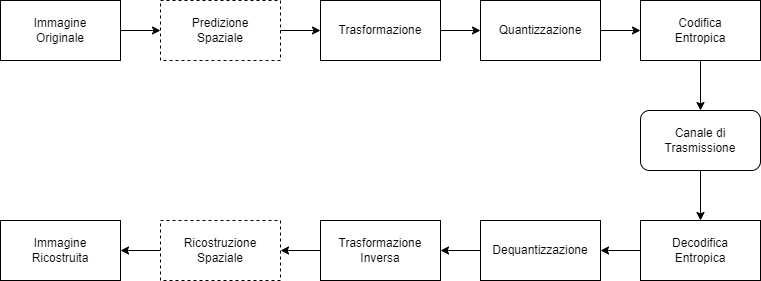

The diagram above was exported from draw.io. Its source (the exported page's mxGraphModel, read from the mxfile embedded in the PNG):
<mxGraphModel dx="1434" dy="836" grid="1" gridSize="10" guides="1" tooltips="1" connect="1" arrows="1" fold="1" page="1" pageScale="1" pageWidth="850" pageHeight="1100" math="0" shadow="0">
  <root>
    <mxCell id="0" />
    <mxCell id="1" parent="0" />
    <mxCell id="S1ll91D21TaCDwqHlzlZ-1" value="Immagine&lt;br&gt;Originale" style="rounded=0;whiteSpace=wrap;html=1;" parent="1" vertex="1">
      <mxGeometry x="40" y="40" width="120" height="60" as="geometry" />
    </mxCell>
    <mxCell id="S1ll91D21TaCDwqHlzlZ-2" value="Predizione&lt;br&gt;Spaziale" style="rounded=0;whiteSpace=wrap;html=1;dashed=1;" parent="1" vertex="1">
      <mxGeometry x="200" y="40" width="120" height="60" as="geometry" />
    </mxCell>
    <mxCell id="S1ll91D21TaCDwqHlzlZ-16" style="edgeStyle=orthogonalEdgeStyle;rounded=0;orthogonalLoop=1;jettySize=auto;html=1;exitX=1;exitY=0.5;exitDx=0;exitDy=0;entryX=0;entryY=0.5;entryDx=0;entryDy=0;" parent="1" source="S1ll91D21TaCDwqHlzlZ-3" target="S1ll91D21TaCDwqHlzlZ-4" edge="1">
      <mxGeometry relative="1" as="geometry" />
    </mxCell>
    <mxCell id="S1ll91D21TaCDwqHlzlZ-3" value="Trasformazione" style="rounded=0;whiteSpace=wrap;html=1;" parent="1" vertex="1">
      <mxGeometry x="360" y="40" width="120" height="60" as="geometry" />
    </mxCell>
    <mxCell id="S1ll91D21TaCDwqHlzlZ-18" style="edgeStyle=orthogonalEdgeStyle;rounded=0;orthogonalLoop=1;jettySize=auto;html=1;exitX=1;exitY=0.5;exitDx=0;exitDy=0;" parent="1" source="S1ll91D21TaCDwqHlzlZ-4" target="S1ll91D21TaCDwqHlzlZ-5" edge="1">
      <mxGeometry relative="1" as="geometry" />
    </mxCell>
    <mxCell id="S1ll91D21TaCDwqHlzlZ-4" value="Quantizzazione" style="rounded=0;whiteSpace=wrap;html=1;" parent="1" vertex="1">
      <mxGeometry x="520" y="40" width="120" height="60" as="geometry" />
    </mxCell>
    <mxCell id="S1ll91D21TaCDwqHlzlZ-19" style="edgeStyle=orthogonalEdgeStyle;rounded=0;orthogonalLoop=1;jettySize=auto;html=1;exitX=0.5;exitY=1;exitDx=0;exitDy=0;entryX=0.5;entryY=0;entryDx=0;entryDy=0;" parent="1" source="S1ll91D21TaCDwqHlzlZ-5" target="S1ll91D21TaCDwqHlzlZ-12" edge="1">
      <mxGeometry relative="1" as="geometry" />
    </mxCell>
    <mxCell id="S1ll91D21TaCDwqHlzlZ-5" value="Codifica&lt;br&gt;Entropica" style="rounded=0;whiteSpace=wrap;html=1;" parent="1" vertex="1">
      <mxGeometry x="680" y="40" width="120" height="60" as="geometry" />
    </mxCell>
    <mxCell id="S1ll91D21TaCDwqHlzlZ-22" style="edgeStyle=orthogonalEdgeStyle;rounded=0;orthogonalLoop=1;jettySize=auto;html=1;exitX=0;exitY=0.5;exitDx=0;exitDy=0;entryX=1;entryY=0.5;entryDx=0;entryDy=0;" parent="1" source="S1ll91D21TaCDwqHlzlZ-6" target="S1ll91D21TaCDwqHlzlZ-7" edge="1">
      <mxGeometry relative="1" as="geometry" />
    </mxCell>
    <mxCell id="S1ll91D21TaCDwqHlzlZ-6" value="Decodifica&lt;br&gt;Entropica" style="rounded=0;whiteSpace=wrap;html=1;" parent="1" vertex="1">
      <mxGeometry x="680" y="260" width="120" height="60" as="geometry" />
    </mxCell>
    <mxCell id="S1ll91D21TaCDwqHlzlZ-23" style="edgeStyle=orthogonalEdgeStyle;rounded=0;orthogonalLoop=1;jettySize=auto;html=1;exitX=0;exitY=0.5;exitDx=0;exitDy=0;entryX=1;entryY=0.5;entryDx=0;entryDy=0;" parent="1" source="S1ll91D21TaCDwqHlzlZ-7" target="S1ll91D21TaCDwqHlzlZ-8" edge="1">
      <mxGeometry relative="1" as="geometry" />
    </mxCell>
    <mxCell id="S1ll91D21TaCDwqHlzlZ-7" value="Dequantizzazione" style="rounded=0;whiteSpace=wrap;html=1;" parent="1" vertex="1">
      <mxGeometry x="520" y="260" width="120" height="60" as="geometry" />
    </mxCell>
    <mxCell id="S1ll91D21TaCDwqHlzlZ-24" value="" style="edgeStyle=orthogonalEdgeStyle;rounded=0;orthogonalLoop=1;jettySize=auto;html=1;" parent="1" source="S1ll91D21TaCDwqHlzlZ-8" target="S1ll91D21TaCDwqHlzlZ-9" edge="1">
      <mxGeometry relative="1" as="geometry" />
    </mxCell>
    <mxCell id="S1ll91D21TaCDwqHlzlZ-8" value="Trasformazione&lt;br&gt;Inversa" style="rounded=0;whiteSpace=wrap;html=1;" parent="1" vertex="1">
      <mxGeometry x="360" y="260" width="120" height="60" as="geometry" />
    </mxCell>
    <mxCell id="S1ll91D21TaCDwqHlzlZ-25" value="" style="edgeStyle=orthogonalEdgeStyle;rounded=0;orthogonalLoop=1;jettySize=auto;html=1;" parent="1" source="S1ll91D21TaCDwqHlzlZ-9" target="S1ll91D21TaCDwqHlzlZ-10" edge="1">
      <mxGeometry relative="1" as="geometry" />
    </mxCell>
    <mxCell id="S1ll91D21TaCDwqHlzlZ-9" value="Ricostruzione&lt;br&gt;Spaziale" style="rounded=0;whiteSpace=wrap;html=1;dashed=1;" parent="1" vertex="1">
      <mxGeometry x="200" y="260" width="120" height="60" as="geometry" />
    </mxCell>
    <mxCell id="S1ll91D21TaCDwqHlzlZ-10" value="Immagine&lt;br&gt;Ricostruita" style="rounded=0;whiteSpace=wrap;html=1;" parent="1" vertex="1">
      <mxGeometry x="40" y="260" width="120" height="60" as="geometry" />
    </mxCell>
    <mxCell id="S1ll91D21TaCDwqHlzlZ-21" style="edgeStyle=orthogonalEdgeStyle;rounded=0;orthogonalLoop=1;jettySize=auto;html=1;exitX=0.5;exitY=1;exitDx=0;exitDy=0;entryX=0.5;entryY=0;entryDx=0;entryDy=0;" parent="1" source="S1ll91D21TaCDwqHlzlZ-12" target="S1ll91D21TaCDwqHlzlZ-6" edge="1">
      <mxGeometry relative="1" as="geometry" />
    </mxCell>
    <mxCell id="S1ll91D21TaCDwqHlzlZ-12" value="Canale di&lt;br&gt;Trasmissione" style="rounded=1;whiteSpace=wrap;html=1;" parent="1" vertex="1">
      <mxGeometry x="680" y="150" width="120" height="60" as="geometry" />
    </mxCell>
    <mxCell id="S1ll91D21TaCDwqHlzlZ-13" value="" style="endArrow=classic;html=1;rounded=0;exitX=1;exitY=0.5;exitDx=0;exitDy=0;entryX=0;entryY=0.5;entryDx=0;entryDy=0;" parent="1" source="S1ll91D21TaCDwqHlzlZ-1" target="S1ll91D21TaCDwqHlzlZ-2" edge="1">
      <mxGeometry width="50" height="50" relative="1" as="geometry">
        <mxPoint x="400" y="410" as="sourcePoint" />
        <mxPoint x="450" y="360" as="targetPoint" />
      </mxGeometry>
    </mxCell>
    <mxCell id="S1ll91D21TaCDwqHlzlZ-14" value="" style="endArrow=classic;html=1;rounded=0;exitX=1;exitY=0.5;exitDx=0;exitDy=0;entryX=0;entryY=0.5;entryDx=0;entryDy=0;" parent="1" source="S1ll91D21TaCDwqHlzlZ-2" target="S1ll91D21TaCDwqHlzlZ-3" edge="1">
      <mxGeometry width="50" height="50" relative="1" as="geometry">
        <mxPoint x="170" y="80" as="sourcePoint" />
        <mxPoint x="210" y="80" as="targetPoint" />
      </mxGeometry>
    </mxCell>
  </root>
</mxGraphModel>